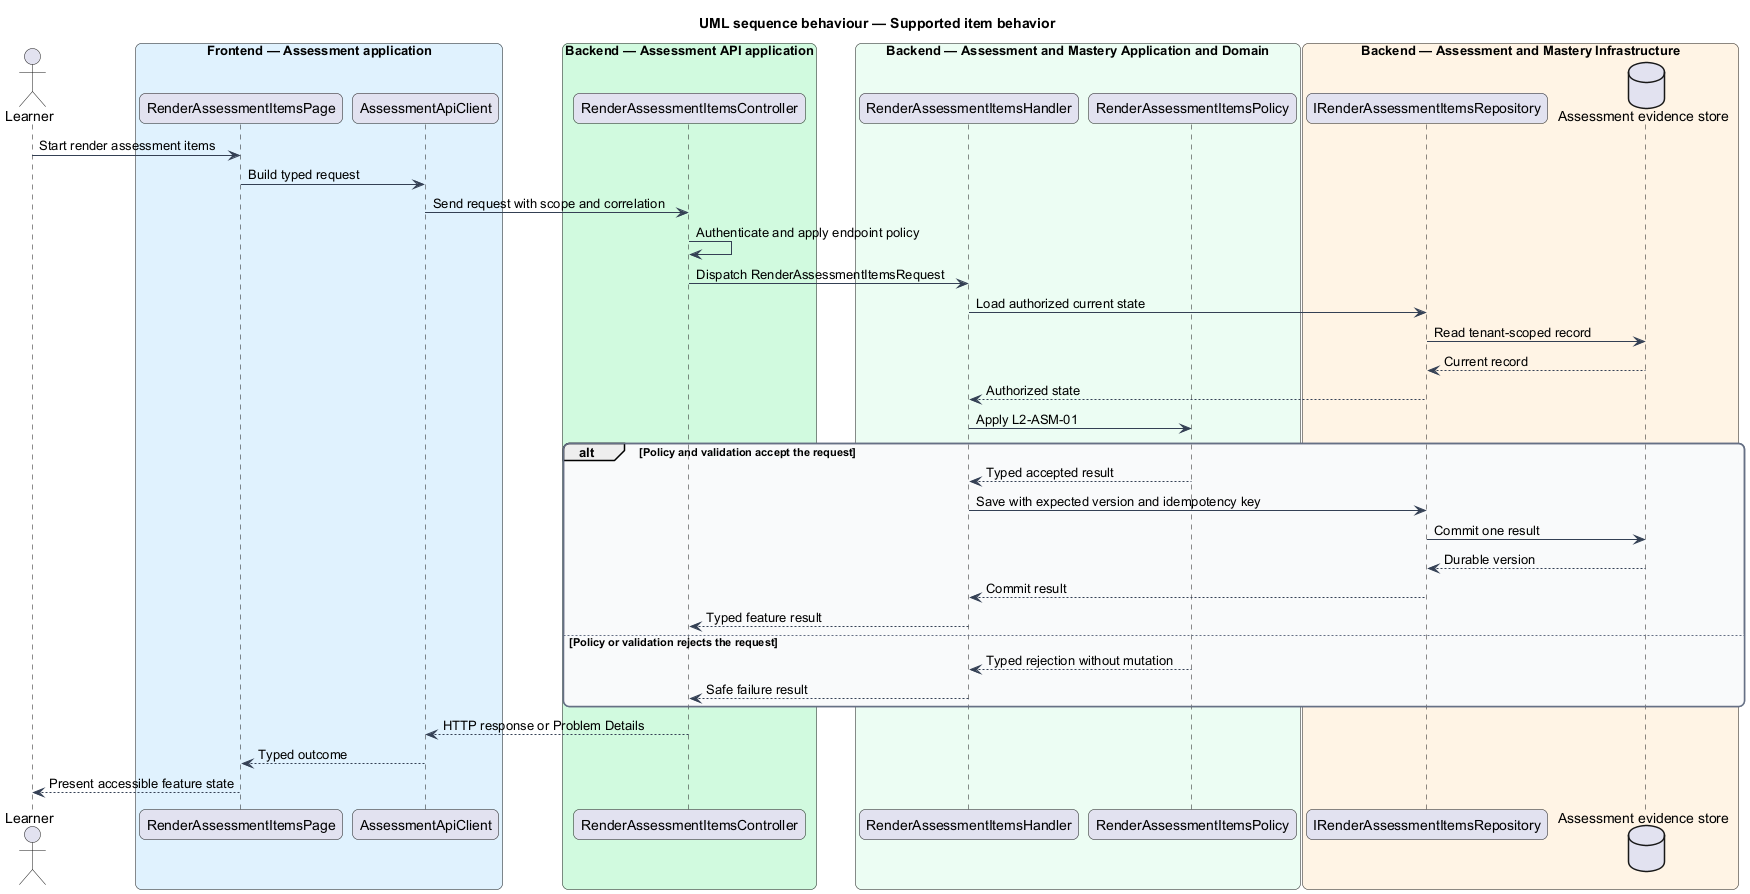

The diagram above was rendered by PlantUML. Its source (embedded in the PNG):
@startuml
title UML sequence behaviour — Supported item behavior
skinparam backgroundColor #FFFFFF
skinparam shadowing false
skinparam roundcorner 12
skinparam defaultFontName Arial
skinparam ArrowColor #344054
skinparam rectangle {
  BorderColor #344054
  FontColor #101828
}
skinparam package {
  BorderColor #667085
  FontColor #101828
  BackgroundColor #F9FAFB
}
actor "Learner" as actor
box "Frontend — Assessment application" #E0F2FE
  participant "RenderAssessmentItemsPage" as entry
  participant "AssessmentApiClient" as client
end box
box "Backend — Assessment API application" #D1FADF
  participant "RenderAssessmentItemsController" as controller
end box
box "Backend — Assessment and Mastery Application and Domain" #ECFDF3
  participant "RenderAssessmentItemsHandler" as handler
  participant "RenderAssessmentItemsPolicy" as policy
end box
box "Backend — Assessment and Mastery Infrastructure" #FFF4E5
  participant "IRenderAssessmentItemsRepository" as repository
  database "Assessment evidence store" as store
end box
actor -> entry : Start render assessment items
entry -> client : Build typed request
client -> controller : Send request with scope and correlation
controller -> controller : Authenticate and apply endpoint policy
controller -> handler : Dispatch RenderAssessmentItemsRequest
handler -> repository : Load authorized current state
repository -> store : Read tenant-scoped record
store --> repository : Current record
repository --> handler : Authorized state
handler -> policy : Apply L2-ASM-01
alt Policy and validation accept the request
  policy --> handler : Typed accepted result
  handler -> repository : Save with expected version and idempotency key
  repository -> store : Commit one result
  store --> repository : Durable version
  repository --> handler : Commit result
  handler --> controller : Typed feature result
else Policy or validation rejects the request
  policy --> handler : Typed rejection without mutation
  handler --> controller : Safe failure result
end
controller --> client : HTTP response or Problem Details
client --> entry : Typed outcome
entry --> actor : Present accessible feature state
@enduml